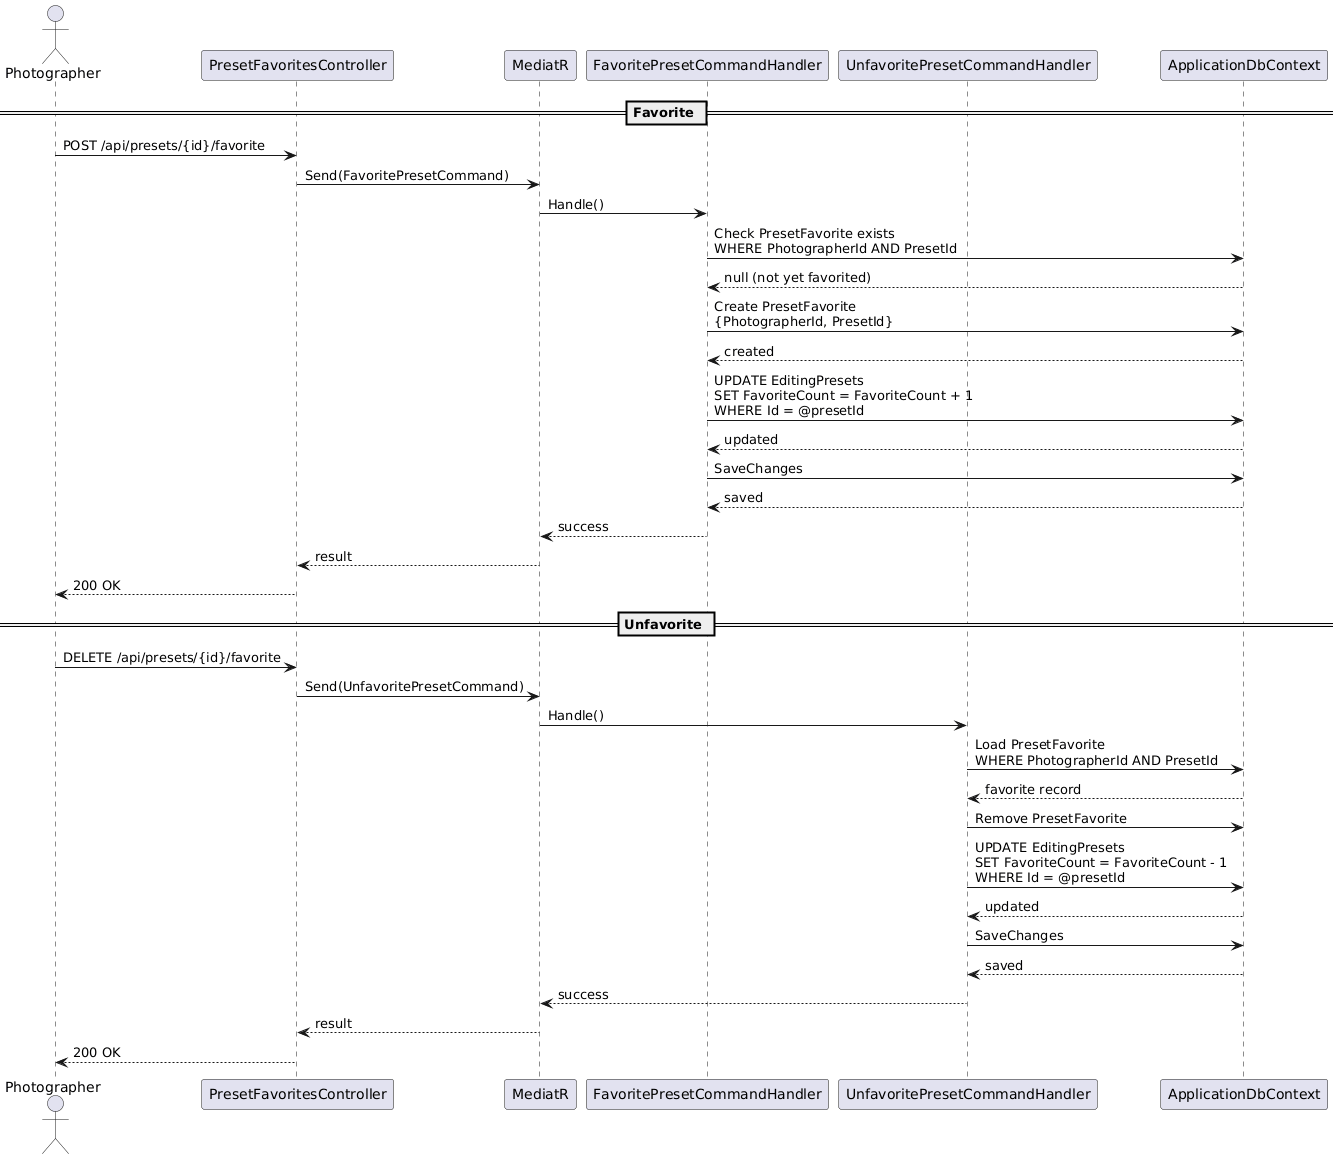

The diagram above was rendered by PlantUML. Its source (embedded in the PNG):
@startuml
actor Photographer as P
participant "PresetFavoritesController" as FC
participant "MediatR" as M
participant "FavoritePresetCommandHandler" as FH
participant "UnfavoritePresetCommandHandler" as UH
participant "ApplicationDbContext" as DB

== Favorite ==

P -> FC : POST /api/presets/{id}/favorite
FC -> M : Send(FavoritePresetCommand)
M -> FH : Handle()

FH -> DB : Check PresetFavorite exists\nWHERE PhotographerId AND PresetId
DB --> FH : null (not yet favorited)

FH -> DB : Create PresetFavorite\n{PhotographerId, PresetId}
DB --> FH : created

FH -> DB : UPDATE EditingPresets\nSET FavoriteCount = FavoriteCount + 1\nWHERE Id = @presetId
DB --> FH : updated

FH -> DB : SaveChanges
DB --> FH : saved

FH --> M : success
M --> FC : result
FC --> P : 200 OK

== Unfavorite ==

P -> FC : DELETE /api/presets/{id}/favorite
FC -> M : Send(UnfavoritePresetCommand)
M -> UH : Handle()

UH -> DB : Load PresetFavorite\nWHERE PhotographerId AND PresetId
DB --> UH : favorite record

UH -> DB : Remove PresetFavorite
UH -> DB : UPDATE EditingPresets\nSET FavoriteCount = FavoriteCount - 1\nWHERE Id = @presetId
DB --> UH : updated

UH -> DB : SaveChanges
DB --> UH : saved

UH --> M : success
M --> FC : result
FC --> P : 200 OK
@enduml